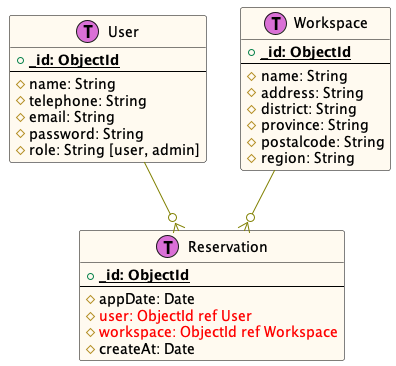

The diagram above was rendered by PlantUML. Its source (embedded in the PNG):
@startuml

!define TABLE(x) entity x << (T,orchid) >>
!define PRIMARY_KEY(x) <b><u>x</u></b>
!define FOREIGN_KEY(x) <color:red>x</color>

skinparam class {
    BackgroundColor FloralWhite
    BorderColor Black
    ArrowColor Olive
}

'Tables
TABLE("User") {
    + PRIMARY_KEY(_id: ObjectId)
    --
    # name: String
    # telephone: String
    # email: String
    # password: String
    # role: String [user, admin]
}

TABLE("Workspace") {
    + PRIMARY_KEY(_id: ObjectId)
    --
    # name: String
    # address: String
    # district: String
    # province: String
    # postalcode: String
    # region: String
}

TABLE("Reservation") {
    + PRIMARY_KEY(_id: ObjectId)
    --
    # appDate: Date
    # FOREIGN_KEY(user: ObjectId ref User)
    # FOREIGN_KEY(workspace: ObjectId ref Workspace)
    # createAt: Date
}

'Relationships
User --o{ Reservation
Workspace --o{ Reservation

@enduml